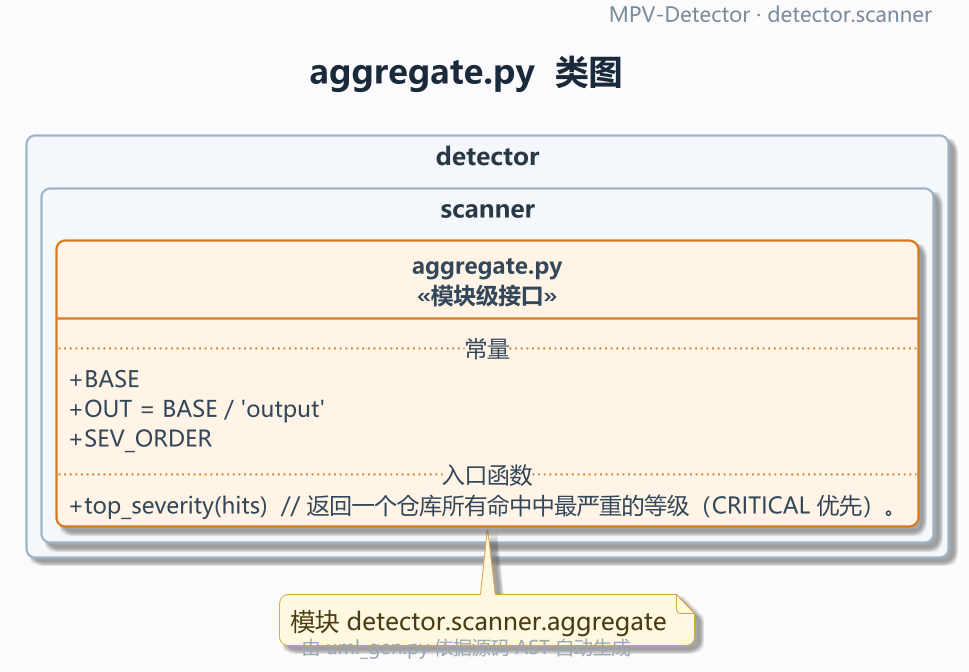

The diagram above was rendered by PlantUML. Its source (embedded in the PNG):
@startuml
!pragma layout smetana
' MPV-STYLE-BEGIN
skinparam defaultFontName "Microsoft YaHei"
skinparam monospacedFontName "Consolas"
skinparam backgroundColor #FBFBFD
skinparam shadowing true
skinparam roundCorner 10
skinparam linetype ortho
skinparam dpi 180
skinparam classAttributeIconSize 0
skinparam packageStyle rectangle
skinparam ArrowColor #5B6B7C
skinparam ArrowThickness 1.1
skinparam ArrowFontSize 11
skinparam ClassBackgroundColor #FFFFFF
skinparam ClassBorderColor #3D5A80
skinparam ClassBorderThickness 1.2
skinparam ClassFontColor #1B2A3A
skinparam ClassFontSize 14
skinparam ClassFontStyle bold
skinparam ClassAttributeFontColor #33475B
skinparam ClassAttributeFontSize 12
skinparam ClassStereotypeFontSize 12
skinparam PackageBackgroundColor #F4F7FB
skinparam PackageBorderColor #9FB3C8
skinparam PackageBorderThickness 1.2
skinparam PackageFontColor #293845
skinparam PackageFontSize 13
skinparam PackageFontStyle bold
skinparam NoteBackgroundColor #FFF8E1
skinparam NoteBorderColor #D9A441
skinparam NoteFontColor #4A3B12
skinparam TitleFontSize 18
skinparam TitleFontColor #1B2A3A
skinparam TitleFontStyle bold
skinparam TitleBorderThickness 0
skinparam HeaderFontSize 11
skinparam HeaderFontColor #7A8B99
skinparam FooterFontSize 10
skinparam FooterFontColor #9AA7B3
hide empty members
hide circle
' MPV-STYLE-END
skinparam defaultFontName "Microsoft YaHei"
skinparam monospacedFontName "Consolas"
skinparam backgroundColor #FBFBFD
skinparam shadowing true
skinparam roundCorner 10
skinparam linetype ortho
skinparam dpi 180
skinparam classAttributeIconSize 0
skinparam packageStyle rectangle
skinparam ArrowColor #5B6B7C
skinparam ArrowThickness 1.1
skinparam ArrowFontSize 11
skinparam ClassBackgroundColor #FFFFFF
skinparam ClassBorderColor #3D5A80
skinparam ClassBorderThickness 1.2
skinparam ClassFontColor #1B2A3A
skinparam ClassFontSize 14
skinparam ClassFontStyle bold
skinparam ClassAttributeFontColor #33475B
skinparam ClassAttributeFontSize 12
skinparam ClassStereotypeFontSize 12
skinparam PackageBackgroundColor #F4F7FB
skinparam PackageBorderColor #9FB3C8
skinparam PackageBorderThickness 1.2
skinparam PackageFontColor #293845
skinparam PackageFontSize 13
skinparam PackageFontStyle bold
skinparam NoteBackgroundColor #FFF8E1
skinparam NoteBorderColor #D9A441
skinparam NoteFontColor #4A3B12
skinparam TitleFontSize 18
skinparam TitleFontColor #1B2A3A
skinparam TitleFontStyle bold
skinparam TitleBorderThickness 0
skinparam HeaderFontSize 11
skinparam HeaderFontColor #7A8B99
skinparam FooterFontSize 10
skinparam FooterFontColor #9AA7B3
hide empty members
hide circle
title aggregate.py  类图
header
  MPV-Detector · detector.scanner
endheader
footer
  由 uml_gen.py 依据源码 AST 自动生成
endfooter

package "detector.scanner" {
  class "aggregate.py\n<<模块级接口>>" as MOD #back:FFF4E5;line:D9761B {
    .. 常量 ..
    + BASE
    + OUT = BASE / 'output'
    + SEV_ORDER
    .. 入口函数 ..
    + top_severity(hits)  // 返回一个仓库所有命中中最严重的等级（CRITICAL 优先）。
  }

}


note bottom : 模块 detector.scanner.aggregate
@enduml